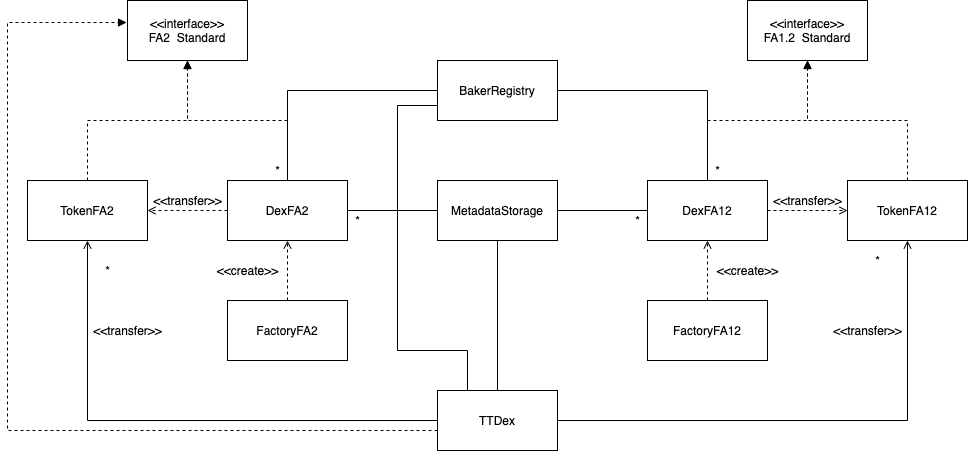

The diagram above was exported from draw.io. Its source (the exported page's mxGraphModel, read from the mxfile embedded in the PNG):
<mxGraphModel dx="1773" dy="471" grid="1" gridSize="10" guides="1" tooltips="1" connect="1" arrows="1" fold="1" page="1" pageScale="1" pageWidth="827" pageHeight="1169" math="0" shadow="0">
  <root>
    <mxCell id="0" />
    <mxCell id="1" parent="0" />
    <mxCell id="brjtcApE4DlwAQolggwg-13" style="edgeStyle=orthogonalEdgeStyle;rounded=0;orthogonalLoop=1;jettySize=auto;html=1;dashed=1;endArrow=block;endFill=1;exitX=0.5;exitY=0;exitDx=0;exitDy=0;" parent="1" source="brjtcApE4DlwAQolggwg-8" target="brjtcApE4DlwAQolggwg-9" edge="1">
      <mxGeometry relative="1" as="geometry" />
    </mxCell>
    <mxCell id="brjtcApE4DlwAQolggwg-23" style="edgeStyle=orthogonalEdgeStyle;rounded=0;orthogonalLoop=1;jettySize=auto;html=1;exitX=0;exitY=0.5;exitDx=0;exitDy=0;dashed=1;endArrow=open;endFill=0;" parent="1" source="brjtcApE4DlwAQolggwg-8" target="brjtcApE4DlwAQolggwg-14" edge="1">
      <mxGeometry relative="1" as="geometry" />
    </mxCell>
    <mxCell id="brjtcApE4DlwAQolggwg-8" value="DexFA2" style="rounded=0;whiteSpace=wrap;html=1;" parent="1" vertex="1">
      <mxGeometry x="40" y="200" width="120" height="60" as="geometry" />
    </mxCell>
    <mxCell id="brjtcApE4DlwAQolggwg-9" value="&amp;lt;&amp;lt;interface&amp;gt;&amp;gt;&lt;br&gt;FA2&amp;nbsp; Standard" style="rounded=0;whiteSpace=wrap;html=1;" parent="1" vertex="1">
      <mxGeometry x="-60" y="20" width="120" height="60" as="geometry" />
    </mxCell>
    <mxCell id="UVnHTx600nP4P7_fQjbY-6" style="edgeStyle=orthogonalEdgeStyle;rounded=0;orthogonalLoop=1;jettySize=auto;html=1;endArrow=none;endFill=0;" parent="1" source="brjtcApE4DlwAQolggwg-10" target="brjtcApE4DlwAQolggwg-17" edge="1">
      <mxGeometry relative="1" as="geometry" />
    </mxCell>
    <mxCell id="UVnHTx600nP4P7_fQjbY-7" style="edgeStyle=orthogonalEdgeStyle;rounded=0;orthogonalLoop=1;jettySize=auto;html=1;endArrow=none;endFill=0;" parent="1" source="brjtcApE4DlwAQolggwg-10" target="brjtcApE4DlwAQolggwg-8" edge="1">
      <mxGeometry relative="1" as="geometry" />
    </mxCell>
    <mxCell id="brjtcApE4DlwAQolggwg-10" value="MetadataStorage" style="rounded=0;whiteSpace=wrap;html=1;" parent="1" vertex="1">
      <mxGeometry x="250" y="200" width="120" height="60" as="geometry" />
    </mxCell>
    <mxCell id="brjtcApE4DlwAQolggwg-12" style="edgeStyle=orthogonalEdgeStyle;rounded=0;orthogonalLoop=1;jettySize=auto;html=1;entryX=0.5;entryY=1;entryDx=0;entryDy=0;dashed=1;endArrow=open;endFill=0;" parent="1" source="brjtcApE4DlwAQolggwg-11" target="brjtcApE4DlwAQolggwg-8" edge="1">
      <mxGeometry relative="1" as="geometry" />
    </mxCell>
    <mxCell id="brjtcApE4DlwAQolggwg-21" style="edgeStyle=orthogonalEdgeStyle;rounded=0;orthogonalLoop=1;jettySize=auto;html=1;dashed=1;endArrow=open;endFill=0;exitX=0.5;exitY=0;exitDx=0;exitDy=0;" parent="1" source="UVnHTx600nP4P7_fQjbY-1" target="brjtcApE4DlwAQolggwg-17" edge="1">
      <mxGeometry relative="1" as="geometry" />
    </mxCell>
    <mxCell id="brjtcApE4DlwAQolggwg-11" value="FactoryFA2" style="rounded=0;whiteSpace=wrap;html=1;" parent="1" vertex="1">
      <mxGeometry x="40" y="320" width="120" height="60" as="geometry" />
    </mxCell>
    <mxCell id="brjtcApE4DlwAQolggwg-15" style="edgeStyle=orthogonalEdgeStyle;rounded=0;orthogonalLoop=1;jettySize=auto;html=1;exitX=0.5;exitY=0;exitDx=0;exitDy=0;entryX=0.5;entryY=1;entryDx=0;entryDy=0;dashed=1;endArrow=block;endFill=1;" parent="1" source="brjtcApE4DlwAQolggwg-14" target="brjtcApE4DlwAQolggwg-9" edge="1">
      <mxGeometry relative="1" as="geometry" />
    </mxCell>
    <mxCell id="brjtcApE4DlwAQolggwg-14" value="TokenFA2" style="rounded=0;whiteSpace=wrap;html=1;" parent="1" vertex="1">
      <mxGeometry x="-160" y="200" width="120" height="60" as="geometry" />
    </mxCell>
    <mxCell id="brjtcApE4DlwAQolggwg-16" style="edgeStyle=orthogonalEdgeStyle;rounded=0;orthogonalLoop=1;jettySize=auto;html=1;dashed=1;endArrow=block;endFill=1;exitX=0.5;exitY=0;exitDx=0;exitDy=0;" parent="1" source="brjtcApE4DlwAQolggwg-17" target="brjtcApE4DlwAQolggwg-18" edge="1">
      <mxGeometry relative="1" as="geometry" />
    </mxCell>
    <mxCell id="brjtcApE4DlwAQolggwg-22" style="edgeStyle=orthogonalEdgeStyle;rounded=0;orthogonalLoop=1;jettySize=auto;html=1;entryX=0;entryY=0.5;entryDx=0;entryDy=0;dashed=1;endArrow=open;endFill=0;" parent="1" source="brjtcApE4DlwAQolggwg-17" target="brjtcApE4DlwAQolggwg-20" edge="1">
      <mxGeometry relative="1" as="geometry" />
    </mxCell>
    <mxCell id="brjtcApE4DlwAQolggwg-17" value="DexFA12" style="rounded=0;whiteSpace=wrap;html=1;" parent="1" vertex="1">
      <mxGeometry x="460" y="200" width="120" height="60" as="geometry" />
    </mxCell>
    <mxCell id="brjtcApE4DlwAQolggwg-18" value="&amp;lt;&amp;lt;interface&amp;gt;&amp;gt;&lt;br&gt;FA1.2&amp;nbsp; Standard" style="rounded=0;whiteSpace=wrap;html=1;" parent="1" vertex="1">
      <mxGeometry x="560" y="20" width="120" height="60" as="geometry" />
    </mxCell>
    <mxCell id="brjtcApE4DlwAQolggwg-19" style="edgeStyle=orthogonalEdgeStyle;rounded=0;orthogonalLoop=1;jettySize=auto;html=1;exitX=0.5;exitY=0;exitDx=0;exitDy=0;entryX=0.5;entryY=1;entryDx=0;entryDy=0;dashed=1;endArrow=block;endFill=1;" parent="1" source="brjtcApE4DlwAQolggwg-20" target="brjtcApE4DlwAQolggwg-18" edge="1">
      <mxGeometry relative="1" as="geometry" />
    </mxCell>
    <mxCell id="brjtcApE4DlwAQolggwg-20" value="TokenFA12" style="rounded=0;whiteSpace=wrap;html=1;" parent="1" vertex="1">
      <mxGeometry x="660" y="200" width="120" height="60" as="geometry" />
    </mxCell>
    <mxCell id="brjtcApE4DlwAQolggwg-26" value="*" style="text;html=1;align=center;verticalAlign=middle;resizable=0;points=[];autosize=1;" parent="1" vertex="1">
      <mxGeometry x="520" y="180" width="20" height="20" as="geometry" />
    </mxCell>
    <mxCell id="brjtcApE4DlwAQolggwg-27" value="*" style="text;html=1;align=center;verticalAlign=middle;resizable=0;points=[];autosize=1;" parent="1" vertex="1">
      <mxGeometry x="80" y="180" width="20" height="20" as="geometry" />
    </mxCell>
    <mxCell id="brjtcApE4DlwAQolggwg-28" value="&amp;lt;&amp;lt;create&amp;gt;&amp;gt;" style="text;html=1;align=center;verticalAlign=middle;resizable=0;points=[];autosize=1;" parent="1" vertex="1">
      <mxGeometry x="520" y="280" width="80" height="20" as="geometry" />
    </mxCell>
    <mxCell id="brjtcApE4DlwAQolggwg-29" value="&amp;lt;&amp;lt;create&amp;gt;&amp;gt;" style="text;html=1;align=center;verticalAlign=middle;resizable=0;points=[];autosize=1;" parent="1" vertex="1">
      <mxGeometry x="20" y="280" width="80" height="20" as="geometry" />
    </mxCell>
    <mxCell id="brjtcApE4DlwAQolggwg-30" value="&amp;lt;&amp;lt;transfer&amp;gt;&amp;gt;" style="text;html=1;align=center;verticalAlign=middle;resizable=0;points=[];autosize=1;" parent="1" vertex="1">
      <mxGeometry x="580" y="210" width="80" height="20" as="geometry" />
    </mxCell>
    <mxCell id="brjtcApE4DlwAQolggwg-31" value="&amp;lt;&amp;lt;transfer&amp;gt;&amp;gt;" style="text;html=1;align=center;verticalAlign=middle;resizable=0;points=[];autosize=1;" parent="1" vertex="1">
      <mxGeometry x="-40" y="210" width="80" height="20" as="geometry" />
    </mxCell>
    <mxCell id="UVnHTx600nP4P7_fQjbY-1" value="FactoryFA12" style="rounded=0;whiteSpace=wrap;html=1;" parent="1" vertex="1">
      <mxGeometry x="460" y="320" width="120" height="60" as="geometry" />
    </mxCell>
    <mxCell id="UVnHTx600nP4P7_fQjbY-8" style="edgeStyle=orthogonalEdgeStyle;rounded=0;orthogonalLoop=1;jettySize=auto;html=1;entryX=0.5;entryY=0;entryDx=0;entryDy=0;endArrow=none;endFill=0;" parent="1" source="UVnHTx600nP4P7_fQjbY-3" target="brjtcApE4DlwAQolggwg-8" edge="1">
      <mxGeometry relative="1" as="geometry" />
    </mxCell>
    <mxCell id="UVnHTx600nP4P7_fQjbY-9" style="edgeStyle=orthogonalEdgeStyle;rounded=0;orthogonalLoop=1;jettySize=auto;html=1;endArrow=none;endFill=0;" parent="1" source="UVnHTx600nP4P7_fQjbY-3" target="brjtcApE4DlwAQolggwg-17" edge="1">
      <mxGeometry relative="1" as="geometry" />
    </mxCell>
    <mxCell id="UVnHTx600nP4P7_fQjbY-3" value="BakerRegistry" style="rounded=0;whiteSpace=wrap;html=1;" parent="1" vertex="1">
      <mxGeometry x="250" y="80" width="120" height="60" as="geometry" />
    </mxCell>
    <mxCell id="UVnHTx600nP4P7_fQjbY-10" value="*" style="text;html=1;align=center;verticalAlign=middle;resizable=0;points=[];autosize=1;" parent="1" vertex="1">
      <mxGeometry x="160" y="230" width="20" height="20" as="geometry" />
    </mxCell>
    <mxCell id="UVnHTx600nP4P7_fQjbY-11" value="*" style="text;html=1;align=center;verticalAlign=middle;resizable=0;points=[];autosize=1;" parent="1" vertex="1">
      <mxGeometry x="440" y="230" width="20" height="20" as="geometry" />
    </mxCell>
    <mxCell id="UVnHTx600nP4P7_fQjbY-18" style="edgeStyle=orthogonalEdgeStyle;rounded=0;orthogonalLoop=1;jettySize=auto;html=1;entryX=0.5;entryY=1;entryDx=0;entryDy=0;endArrow=none;endFill=0;" parent="1" source="UVnHTx600nP4P7_fQjbY-14" target="brjtcApE4DlwAQolggwg-10" edge="1">
      <mxGeometry relative="1" as="geometry" />
    </mxCell>
    <mxCell id="UVnHTx600nP4P7_fQjbY-23" style="edgeStyle=orthogonalEdgeStyle;rounded=0;orthogonalLoop=1;jettySize=auto;html=1;entryX=0.5;entryY=1;entryDx=0;entryDy=0;endArrow=open;endFill=0;" parent="1" source="UVnHTx600nP4P7_fQjbY-14" target="brjtcApE4DlwAQolggwg-14" edge="1">
      <mxGeometry relative="1" as="geometry" />
    </mxCell>
    <mxCell id="UVnHTx600nP4P7_fQjbY-26" style="edgeStyle=orthogonalEdgeStyle;rounded=0;orthogonalLoop=1;jettySize=auto;html=1;entryX=-0.008;entryY=0.367;entryDx=0;entryDy=0;entryPerimeter=0;endArrow=block;endFill=1;startArrow=none;startFill=0;dashed=1;" parent="1" source="UVnHTx600nP4P7_fQjbY-14" target="brjtcApE4DlwAQolggwg-9" edge="1">
      <mxGeometry relative="1" as="geometry">
        <Array as="points">
          <mxPoint x="-180" y="450" />
          <mxPoint x="-180" y="42" />
        </Array>
      </mxGeometry>
    </mxCell>
    <mxCell id="UVnHTx600nP4P7_fQjbY-28" style="edgeStyle=orthogonalEdgeStyle;rounded=0;orthogonalLoop=1;jettySize=auto;html=1;exitX=0.25;exitY=0;exitDx=0;exitDy=0;entryX=0;entryY=0.75;entryDx=0;entryDy=0;startArrow=none;startFill=0;endArrow=none;endFill=0;" parent="1" source="UVnHTx600nP4P7_fQjbY-14" target="UVnHTx600nP4P7_fQjbY-3" edge="1">
      <mxGeometry relative="1" as="geometry">
        <Array as="points">
          <mxPoint x="280" y="370" />
          <mxPoint x="210" y="370" />
          <mxPoint x="210" y="125" />
        </Array>
      </mxGeometry>
    </mxCell>
    <mxCell id="UVnHTx600nP4P7_fQjbY-22" style="edgeStyle=orthogonalEdgeStyle;rounded=0;orthogonalLoop=1;jettySize=auto;html=1;entryX=0.5;entryY=1;entryDx=0;entryDy=0;endArrow=open;endFill=0;exitX=1;exitY=0.5;exitDx=0;exitDy=0;" parent="1" source="UVnHTx600nP4P7_fQjbY-14" target="brjtcApE4DlwAQolggwg-20" edge="1">
      <mxGeometry relative="1" as="geometry">
        <mxPoint x="720" y="420" as="sourcePoint" />
      </mxGeometry>
    </mxCell>
    <mxCell id="UVnHTx600nP4P7_fQjbY-20" value="*" style="text;html=1;align=center;verticalAlign=middle;resizable=0;points=[];autosize=1;" parent="1" vertex="1">
      <mxGeometry x="-90" y="280" width="20" height="20" as="geometry" />
    </mxCell>
    <mxCell id="UVnHTx600nP4P7_fQjbY-24" value="&amp;lt;&amp;lt;transfer&amp;gt;&amp;gt;" style="text;html=1;align=center;verticalAlign=middle;resizable=0;points=[];autosize=1;" parent="1" vertex="1">
      <mxGeometry x="640" y="340" width="80" height="20" as="geometry" />
    </mxCell>
    <mxCell id="UVnHTx600nP4P7_fQjbY-25" value="&amp;lt;&amp;lt;transfer&amp;gt;&amp;gt;" style="text;html=1;align=center;verticalAlign=middle;resizable=0;points=[];autosize=1;" parent="1" vertex="1">
      <mxGeometry x="-100" y="340" width="80" height="20" as="geometry" />
    </mxCell>
    <mxCell id="UVnHTx600nP4P7_fQjbY-14" value="TTDex" style="rounded=0;whiteSpace=wrap;html=1;" parent="1" vertex="1">
      <mxGeometry x="250" y="410" width="120" height="60" as="geometry" />
    </mxCell>
    <mxCell id="XiQ3FWqwCDSBFcOIbqns-3" value="*" style="text;html=1;align=center;verticalAlign=middle;resizable=0;points=[];autosize=1;" vertex="1" parent="1">
      <mxGeometry x="680" y="270" width="20" height="20" as="geometry" />
    </mxCell>
  </root>
</mxGraphModel>